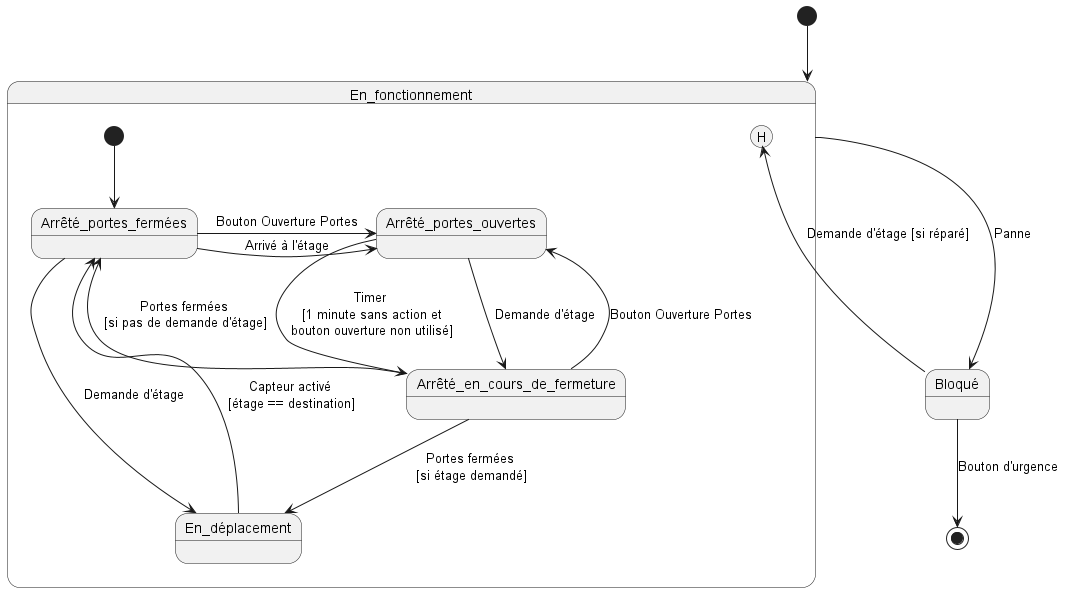

The diagram above was rendered by PlantUML. Its source (embedded in the PNG):
@startuml
[*] -down-> En_fonctionnement

state En_fonctionnement {
    [*] --> Arrêté_portes_fermées
    Arrêté_portes_fermées -right-> Arrêté_portes_ouvertes : Bouton Ouverture Portes
    Arrêté_portes_fermées -right-> Arrêté_portes_ouvertes : Arrivé à l'étage
    Arrêté_portes_ouvertes --> Arrêté_en_cours_de_fermeture : Timer\n [1 minute sans action et\n bouton ouverture non utilisé]
    Arrêté_portes_ouvertes --> Arrêté_en_cours_de_fermeture : Demande d'étage
    Arrêté_en_cours_de_fermeture --> En_déplacement : Portes fermées\n [si étage demandé]
    Arrêté_en_cours_de_fermeture --> Arrêté_portes_fermées : Portes fermées\n [si pas de demande d'étage]
    Arrêté_en_cours_de_fermeture --> Arrêté_portes_ouvertes : Bouton Ouverture Portes
    Arrêté_portes_fermées --> En_déplacement : Demande d'étage
    En_déplacement --> Arrêté_portes_fermées : Capteur activé\n [étage == destination]

}

En_fonctionnement --down-> Bloqué : Panne
Bloqué --> En_fonctionnement[H] : Demande d'étage [si réparé]
Bloqué --> [*] : Bouton d'urgence

@enduml